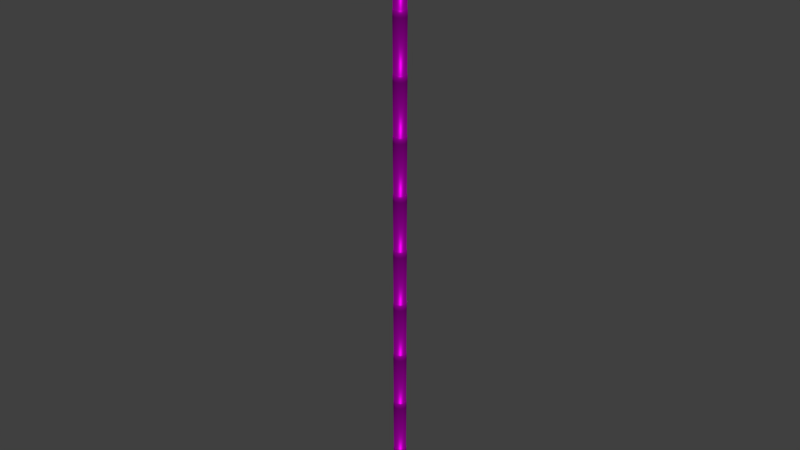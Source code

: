 # Source: bamboo.blend  (saved by Blender 2.79.0; exported with 4.5.12 LTS)
import bpy
from mathutils import Matrix  # noqa: F401  (used for matrix-valued properties, if any)

bpy.ops.wm.read_factory_settings(use_empty=True)
scene = bpy.context.scene
scene.name = 'Scene'

# ---- collections
col_collection_1 = bpy.data.collections.new('Collection 1'); scene.collection.children.link(col_collection_1)

# ---- images (referenced by path relative to the original .blend; pixels are not part of the script)
import os
ASSET_DIR = os.environ.get("B2B_ASSET_DIR", "")  # directory of the original .blend (textures are referenced by path, not embedded)
HERE = os.path.dirname(os.path.abspath(__file__))  # packed textures are extracted next to this script under _unpacked/

def load_image(name, relpath, width, height, colorspace="sRGB"):
    """Load a texture the original file referenced (path relative to the .blend, or extracted next to this script)."""
    p = next((c for c in (os.path.join(HERE, relpath), os.path.join(ASSET_DIR, relpath)) if relpath and os.path.exists(c)), "")
    if p:
        img = bpy.data.images.load(p, check_existing=True)
        img.name = name
    else:  # same state as the original file: an image datablock whose file is absent (Cycles renders it pink)
        img = bpy.data.images.new(name, width, height)
        img.source = "FILE"
        img.filepath = "//" + (relpath or name)
    img.colorspace_settings.name = colorspace
    return img
img_tex_bamboo = load_image('tex_bamboo', 'tex_bamboo.png', 1024, 1024, 'sRGB')
img_bamboo_gloss = load_image('bamboo_gloss', 'bamboo_gloss.png', 1024, 1024, 'sRGB')

# ---- materials (node trees are filled in below, after node groups)
mat_material_002 = bpy.data.materials.new('Material.002')
mat_material_002.alpha_threshold = 0.0
mat_material_002.roughness = 0.5

# ---- material node trees
mat_material_002.use_nodes = True; mat_material_002.node_tree.nodes.clear()
_N = mat_material_002.node_tree.nodes; _L = mat_material_002.node_tree.links
n0 = _N.new('ShaderNodeOutputMaterial'); n0.name = 'Material Output'; n0.location = (460, 300)
n1 = _N.new('ShaderNodeBsdfDiffuse'); n1.name = 'Diffuse BSDF'; n1.location = (10, 300)
n2 = _N.new('ShaderNodeMixShader'); n2.name = 'Mix Shader'; n2.location = (240, 307)
n2.inputs[0].default_value = 0.4782
n3 = _N.new('ShaderNodeBsdfAnisotropic'); n3.name = 'Glossy BSDF'; n3.location = (-112, 47)
n3.distribution = 'GGX'
n3.inputs[1].default_value = 0.4472
n4 = _N.new('ShaderNodeTexImage'); n4.name = 'Image Texture'; n4.location = (-312, 206)
n4.width = 140
n4.image = img_tex_bamboo
n5 = _N.new('ShaderNodeTexImage'); n5.name = 'Image Texture.001'; n5.location = (182, -56)
n5.width = 140
n5.image = img_bamboo_gloss
_L.new(n1.outputs[0], n2.inputs[1])
_L.new(n4.outputs[0], n1.inputs[0])
_L.new(n2.outputs[0], n0.inputs[0])
_L.new(n4.outputs[0], n3.inputs[0])
_L.new(n3.outputs[0], n2.inputs[2])
n0.is_active_output = True

# ---- world
world_world = bpy.data.worlds.new('World'); scene.world = world_world
world_world.color = (0.05088, 0.05088, 0.05088)
world_world.use_sun_shadow = False
world_world.sun_shadow_jitter_overblur = 0.0
world_world.cycles.sampling_method = 'MANUAL'

# ---- lights
light_sun = bpy.data.lights.new('Sun', 'SUN')
light_sun.transmission_factor = 0.0
light_sun.angle = 0.1993
light_sun.energy = 1.0
light_sun.shadow_buffer_clip_start = 0.5
light_sun.shadow_soft_size = 0.1
light_sun.shadow_cascade_max_distance = 1000.0

# ---- meshes
me_cylinder_002 = bpy.data.meshes.new('Cylinder.002')
me_cylinder_002.from_pydata([(0.0, 0.02, -1.0), (4.657e-11, 0.022, 1.0), (0.01414, 0.01414, -1.0), (0.01556, 0.01556, 1.0), (0.02, -8.742e-10, -1.0), (0.022, -1.008e-09, 1.0), (0.01414, -0.01414, -1.0), (0.01556, -0.01556, 1.0), (-1.748e-09, -0.02, -1.0), (-1.877e-09, -0.022, 1.0), (-0.01414, -0.01414, -1.0), (-0.01556, -0.01556, 1.0), (-0.02, 2.385e-10, -1.0), (-0.022, 2.158e-10, 1.0), (-0.01414, 0.01414, -1.0), (-0.01556, 0.01556, 1.0), (0.0, 0.02, -0.8082), (0.0, 0.02, -0.6264), (0.0, 0.02, -0.4445), (0.0, 0.02, -0.2627), (0.0, 0.02, -0.08091), (0.0, 0.02, 0.1009), (0.0, 0.02, 0.2827), (0.0, 0.02, 0.4645), (0.0, 0.02, 0.6464), (0.0, 0.02, 0.8282), (0.01414, 0.01414, 0.8282), (0.01414, 0.01414, 0.6464), (0.01414, 0.01414, 0.4645), (0.01414, 0.01414, 0.2827), (0.01414, 0.01414, 0.1009), (0.01414, 0.01414, -0.08091), (0.01414, 0.01414, -0.2627), (0.01414, 0.01414, -0.4445), (0.01414, 0.01414, -0.6264), (0.01414, 0.01414, -0.8082), (0.02, -8.742e-10, 0.8282), (0.02, -8.742e-10, 0.6464), (0.02, -8.742e-10, 0.4645), (0.02, -8.742e-10, 0.2827), (0.02, -8.742e-10, 0.1009), (0.02, -8.742e-10, -0.08091), (0.02, -8.742e-10, -0.2627), (0.02, -8.742e-10, -0.4445), (0.02, -8.742e-10, -0.6264), (0.02, -8.742e-10, -0.8082), (0.01414, -0.01414, 0.8282), (0.01414, -0.01414, 0.6464), (0.01414, -0.01414, 0.4645), (0.01414, -0.01414, 0.2827), (0.01414, -0.01414, 0.1009), (0.01414, -0.01414, -0.08091), (0.01414, -0.01414, -0.2627), (0.01414, -0.01414, -0.4445), (0.01414, -0.01414, -0.6264), (0.01414, -0.01414, -0.8082), (-1.748e-09, -0.02, 0.8282), (-1.748e-09, -0.02, 0.6464), (-1.748e-09, -0.02, 0.4645), (-1.748e-09, -0.02, 0.2827), (-1.748e-09, -0.02, 0.1009), (-1.748e-09, -0.02, -0.08091), (-1.748e-09, -0.02, -0.2627), (-1.748e-09, -0.02, -0.4445), (-1.748e-09, -0.02, -0.6264), (-1.748e-09, -0.02, -0.8082), (-0.01414, -0.01414, 0.8282), (-0.01414, -0.01414, 0.6464), (-0.01414, -0.01414, 0.4645), (-0.01414, -0.01414, 0.2827), (-0.01414, -0.01414, 0.1009), (-0.01414, -0.01414, -0.08091), (-0.01414, -0.01414, -0.2627), (-0.01414, -0.01414, -0.4445), (-0.01414, -0.01414, -0.6264), (-0.01414, -0.01414, -0.8082), (-0.02, 2.385e-10, 0.8282), (-0.02, 2.385e-10, 0.6464), (-0.02, 2.385e-10, 0.4645), (-0.02, 2.385e-10, 0.2827), (-0.02, 2.385e-10, 0.1009), (-0.02, 2.385e-10, -0.08091), (-0.02, 2.385e-10, -0.2627), (-0.02, 2.385e-10, -0.4445), (-0.02, 2.385e-10, -0.6264), (-0.02, 2.385e-10, -0.8082), (-0.01414, 0.01414, 0.8282), (-0.01414, 0.01414, 0.6464), (-0.01414, 0.01414, 0.4645), (-0.01414, 0.01414, 0.2827), (-0.01414, 0.01414, 0.1009), (-0.01414, 0.01414, -0.08091), (-0.01414, 0.01414, -0.2627), (-0.01414, 0.01414, -0.4445), (-0.01414, 0.01414, -0.6264), (-0.01414, 0.01414, -0.8082), (-0.01485, 0.01485, -0.8282), (-0.01485, 0.01485, -0.8082), (0.0, 0.021, -0.8082), (0.0, 0.021, -0.8282), (-0.01485, 0.01485, -0.6464), (-0.01485, 0.01485, -0.6264), (0.0, 0.021, -0.6264), (0.0, 0.021, -0.6464), (-0.01485, 0.01485, -0.4645), (-0.01485, 0.01485, -0.4445), (2.054e-11, 0.021, -0.4445), (2.054e-11, 0.021, -0.4645), (-0.01485, 0.01485, -0.2827), (-0.01485, 0.01485, -0.2627), (2.054e-11, 0.021, -0.2627), (2.054e-11, 0.021, -0.2827), (-0.01485, 0.01485, -0.1009), (-0.01485, 0.01485, -0.08091), (-2.054e-11, 0.021, -0.08091), (-2.054e-11, 0.021, -0.1009), (-0.01485, 0.01485, 0.08091), (-0.01485, 0.01485, 0.1009), (-2.054e-11, 0.021, 0.1009), (-2.054e-11, 0.021, 0.08091), (-0.01485, 0.01485, 0.2627), (-0.01485, 0.01485, 0.2827), (2.054e-11, 0.021, 0.2827), (2.054e-11, 0.021, 0.2627), (-0.01485, 0.01485, 0.4445), (-0.01485, 0.01485, 0.4645), (2.054e-11, 0.021, 0.4645), (2.054e-11, 0.021, 0.4445), (-0.01485, 0.01485, 0.6264), (-0.01485, 0.01485, 0.6464), (0.0, 0.021, 0.6464), (0.0, 0.021, 0.6264), (-0.01485, 0.01485, 0.8082), (-0.01485, 0.01485, 0.8282), (0.0, 0.021, 0.8282), (0.0, 0.021, 0.8082), (-0.021, 2.18e-10, -0.8282), (-0.021, 2.18e-10, -0.8082), (-0.021, 2.18e-10, -0.6464), (-0.021, 2.18e-10, -0.6264), (-0.021, 2.18e-10, -0.4645), (-0.021, 2.18e-10, -0.4445), (-0.021, 2.18e-10, -0.2827), (-0.021, 2.18e-10, -0.2627), (-0.021, 2.18e-10, -0.1009), (-0.021, 2.18e-10, -0.08091), (-0.021, 2.18e-10, 0.08091), (-0.021, 2.18e-10, 0.1009), (-0.021, 2.18e-10, 0.2627), (-0.021, 2.18e-10, 0.2827), (-0.021, 2.18e-10, 0.4445), (-0.021, 2.18e-10, 0.4645), (-0.021, 2.18e-10, 0.6264), (-0.021, 2.18e-10, 0.6464), (-0.021, 2.18e-10, 0.8082), (-0.021, 2.18e-10, 0.8282), (-0.01485, -0.01485, -0.8282), (-0.01485, -0.01485, -0.8082), (-0.01485, -0.01485, -0.6464), (-0.01485, -0.01485, -0.6264), (-0.01485, -0.01485, -0.4645), (-0.01485, -0.01485, -0.4445), (-0.01485, -0.01485, -0.2827), (-0.01485, -0.01485, -0.2627), (-0.01485, -0.01485, -0.1009), (-0.01485, -0.01485, -0.08091), (-0.01485, -0.01485, 0.08091), (-0.01485, -0.01485, 0.1009), (-0.01485, -0.01485, 0.2627), (-0.01485, -0.01485, 0.2827), (-0.01485, -0.01485, 0.4445), (-0.01485, -0.01485, 0.4645), (-0.01485, -0.01485, 0.6264), (-0.01485, -0.01485, 0.6464), (-0.01485, -0.01485, 0.8082), (-0.01485, -0.01485, 0.8282), (-1.851e-09, -0.021, -0.8282), (-1.851e-09, -0.021, -0.8082), (-1.851e-09, -0.021, -0.6464), (-1.851e-09, -0.021, -0.6264), (-1.851e-09, -0.021, -0.4645), (-1.851e-09, -0.021, -0.4445), (-1.851e-09, -0.021, -0.2827), (-1.851e-09, -0.021, -0.2627), (-1.872e-09, -0.021, -0.1009), (-1.872e-09, -0.021, -0.08091), (-1.872e-09, -0.021, 0.08091), (-1.872e-09, -0.021, 0.1009), (-1.851e-09, -0.021, 0.2627), (-1.851e-09, -0.021, 0.2827), (-1.851e-09, -0.021, 0.4445), (-1.851e-09, -0.021, 0.4645), (-1.851e-09, -0.021, 0.6264), (-1.851e-09, -0.021, 0.6464), (-1.851e-09, -0.021, 0.8082), (-1.851e-09, -0.021, 0.8282), (0.01485, -0.01485, -0.8282), (0.01485, -0.01485, -0.8082), (0.01485, -0.01485, -0.6464), (0.01485, -0.01485, -0.6264), (0.01485, -0.01485, -0.4645), (0.01485, -0.01485, -0.4445), (0.01485, -0.01485, -0.2827), (0.01485, -0.01485, -0.2627), (0.01485, -0.01485, -0.1009), (0.01485, -0.01485, -0.08091), (0.01485, -0.01485, 0.08091), (0.01485, -0.01485, 0.1009), (0.01485, -0.01485, 0.2627), (0.01485, -0.01485, 0.2827), (0.01485, -0.01485, 0.4445), (0.01485, -0.01485, 0.4645), (0.01485, -0.01485, 0.6264), (0.01485, -0.01485, 0.6464), (0.01485, -0.01485, 0.8082), (0.01485, -0.01485, 0.8282), (0.021, -9.358e-10, -0.8282), (0.021, -9.358e-10, -0.8082), (0.021, -9.358e-10, -0.6464), (0.021, -9.358e-10, -0.6264), (0.021, -9.358e-10, -0.4645), (0.021, -9.358e-10, -0.4445), (0.021, -9.358e-10, -0.2827), (0.021, -9.358e-10, -0.2627), (0.021, -9.153e-10, -0.1009), (0.021, -9.153e-10, -0.08091), (0.021, -9.153e-10, 0.08091), (0.021, -9.153e-10, 0.1009), (0.021, -9.358e-10, 0.2627), (0.021, -9.358e-10, 0.2827), (0.021, -9.358e-10, 0.4445), (0.021, -9.358e-10, 0.4645), (0.021, -9.358e-10, 0.6264), (0.021, -9.358e-10, 0.6464), (0.021, -9.358e-10, 0.8082), (0.021, -9.358e-10, 0.8282), (0.01485, 0.01485, -0.8282), (0.01485, 0.01485, -0.8082), (0.01485, 0.01485, -0.6464), (0.01485, 0.01485, -0.6264), (0.01485, 0.01485, -0.4645), (0.01485, 0.01485, -0.4445), (0.01485, 0.01485, -0.2827), (0.01485, 0.01485, -0.2627), (0.01485, 0.01485, -0.1009), (0.01485, 0.01485, -0.08091), (0.01485, 0.01485, 0.08091), (0.01485, 0.01485, 0.1009), (0.01485, 0.01485, 0.2627), (0.01485, 0.01485, 0.2827), (0.01485, 0.01485, 0.4445), (0.01485, 0.01485, 0.4645), (0.01485, 0.01485, 0.6264), (0.01485, 0.01485, 0.6464), (0.01485, 0.01485, 0.8082), (0.01485, 0.01485, 0.8282)], [], [(26, 3, 5, 36), (87, 132, 135, 24), (77, 154, 132, 87), (67, 174, 154, 77), (57, 194, 174, 67), (47, 214, 194, 57), (37, 234, 214, 47), (25, 1, 3, 26), (95, 100, 103, 16), (94, 104, 107, 17), (93, 108, 111, 18), (92, 112, 115, 19), (90, 120, 123, 21), (89, 124, 127, 22), (88, 128, 131, 23), (27, 254, 234, 37), (86, 15, 1, 25), (85, 138, 100, 95), (84, 140, 104, 94), (83, 142, 108, 93), (82, 144, 112, 92), (80, 148, 120, 90), (79, 150, 124, 89), (78, 152, 128, 88), (76, 13, 15, 86), (75, 158, 138, 85), (74, 160, 140, 84), (73, 162, 142, 83), (72, 164, 144, 82), (70, 168, 148, 80), (69, 170, 150, 79), (68, 172, 152, 78), (66, 11, 13, 76), (65, 178, 158, 75), (64, 180, 160, 74), (63, 182, 162, 73), (62, 184, 164, 72), (60, 188, 168, 70), (59, 190, 170, 69), (58, 192, 172, 68), (56, 9, 11, 66), (55, 198, 178, 65), (54, 200, 180, 64), (53, 202, 182, 63), (52, 204, 184, 62), (50, 208, 188, 60), (49, 210, 190, 59), (48, 212, 192, 58), (46, 7, 9, 56), (45, 218, 198, 55), (44, 220, 200, 54), (43, 222, 202, 53), (42, 224, 204, 52), (40, 228, 208, 50), (39, 230, 210, 49), (38, 232, 212, 48), (36, 5, 7, 46), (35, 238, 218, 45), (34, 240, 220, 44), (33, 242, 222, 43), (32, 244, 224, 42), (30, 248, 228, 40), (29, 250, 230, 39), (28, 252, 232, 38), (16, 103, 238, 35), (17, 107, 240, 34), (18, 111, 242, 33), (19, 115, 244, 32), (21, 123, 248, 30), (22, 127, 250, 29), (23, 131, 252, 28), (24, 135, 254, 27), (71, 81, 145, 165), (54, 64, 179, 199), (37, 47, 213, 233), (24, 27, 253, 130), (88, 23, 126, 125), (72, 82, 143, 163), (23, 28, 251, 126), (55, 65, 177, 197), (38, 48, 211, 231), (22, 29, 249, 122), (73, 83, 141, 161), (56, 66, 175, 195), (89, 22, 122, 121), (39, 49, 209, 229), (21, 30, 247, 118), (74, 84, 139, 159), (20, 31, 245, 114), (57, 67, 173, 193), (40, 50, 207, 227), (90, 21, 118, 117), (19, 32, 243, 110), (75, 85, 137, 157), (58, 68, 171, 191), (41, 51, 205, 225), (18, 33, 241, 106), (91, 20, 114, 113), (76, 86, 133, 155), (17, 34, 239, 102), (59, 69, 169, 189), (42, 52, 203, 223), (16, 35, 237, 98), (77, 87, 129, 153), (60, 70, 167, 187), (92, 19, 110, 109), (43, 53, 201, 221), (26, 36, 235, 255), (78, 88, 125, 151), (61, 71, 165, 185), (44, 54, 199, 219), (27, 37, 233, 253), (97, 98, 99, 96), (101, 102, 103, 100), (105, 106, 107, 104), (109, 110, 111, 108), (113, 114, 115, 112), (117, 118, 119, 116), (121, 122, 123, 120), (125, 126, 127, 124), (129, 130, 131, 128), (133, 134, 135, 132), (137, 97, 96, 136), (139, 101, 100, 138), (141, 105, 104, 140), (143, 109, 108, 142), (145, 113, 112, 144), (147, 117, 116, 146), (149, 121, 120, 148), (151, 125, 124, 150), (153, 129, 128, 152), (155, 133, 132, 154), (157, 137, 136, 156), (159, 139, 138, 158), (161, 141, 140, 160), (163, 143, 142, 162), (165, 145, 144, 164), (167, 147, 146, 166), (169, 149, 148, 168), (171, 151, 150, 170), (173, 153, 152, 172), (175, 155, 154, 174), (177, 157, 156, 176), (179, 159, 158, 178), (181, 161, 160, 180), (183, 163, 162, 182), (185, 165, 164, 184), (187, 167, 166, 186), (189, 169, 168, 188), (191, 171, 170, 190), (193, 173, 172, 192), (195, 175, 174, 194), (197, 177, 176, 196), (199, 179, 178, 198), (201, 181, 180, 200), (203, 183, 182, 202), (205, 185, 184, 204), (207, 187, 186, 206), (209, 189, 188, 208), (211, 191, 190, 210), (213, 193, 192, 212), (215, 195, 194, 214), (217, 197, 196, 216), (219, 199, 198, 218), (221, 201, 200, 220), (223, 203, 202, 222), (225, 205, 204, 224), (227, 207, 206, 226), (229, 209, 208, 228), (231, 211, 210, 230), (233, 213, 212, 232), (235, 215, 214, 234), (237, 217, 216, 236), (239, 219, 218, 238), (241, 221, 220, 240), (243, 223, 222, 242), (245, 225, 224, 244), (247, 227, 226, 246), (249, 229, 228, 248), (251, 231, 230, 250), (253, 233, 232, 252), (255, 235, 234, 254), (98, 237, 236, 99), (102, 239, 238, 103), (106, 241, 240, 107), (110, 243, 242, 111), (114, 245, 244, 115), (118, 247, 246, 119), (122, 249, 248, 123), (126, 251, 250, 127), (130, 253, 252, 131), (134, 255, 254, 135), (25, 26, 255, 134), (87, 24, 130, 129), (36, 46, 215, 235), (53, 63, 181, 201), (70, 80, 147, 167), (35, 45, 217, 237), (86, 25, 134, 133), (52, 62, 183, 203), (69, 79, 149, 169), (34, 44, 219, 239), (51, 61, 185, 205), (68, 78, 151, 171), (85, 95, 97, 137), (33, 43, 221, 241), (50, 60, 187, 207), (67, 77, 153, 173), (84, 94, 101, 139), (32, 42, 223, 243), (49, 59, 189, 209), (66, 76, 155, 175), (83, 93, 105, 141), (31, 41, 225, 245), (48, 58, 191, 211), (65, 75, 157, 177), (82, 92, 109, 143), (30, 40, 227, 247), (47, 57, 193, 213), (95, 16, 98, 97), (64, 74, 159, 179), (81, 91, 113, 145), (29, 39, 229, 249), (46, 56, 195, 215), (63, 73, 161, 181), (80, 90, 117, 147), (94, 17, 102, 101), (28, 38, 231, 251), (45, 55, 197, 217), (62, 72, 163, 183), (79, 89, 121, 149), (93, 18, 106, 105), (2, 236, 216, 4), (4, 216, 196, 6), (6, 196, 176, 8), (8, 176, 156, 10), (10, 156, 136, 12), (12, 136, 96, 14), (14, 96, 99, 0), (0, 99, 236, 2), (20, 119, 246, 31), (31, 246, 226, 41), (41, 226, 206, 51), (51, 206, 186, 61), (61, 186, 166, 71), (71, 166, 146, 81), (81, 146, 116, 91), (91, 116, 119, 20)])
me_cylinder_002.polygons.foreach_set('use_smooth', [True] * 248)
_uv = me_cylinder_002.uv_layers.new(name='UVMap')
_uv.uv.foreach_set('vector', [0.0429, 0.8921, 0.0429, 0.9995, 0.03462, 0.9995, 0.03462, 0.8921, 0.0594, 0.7834, 0.0594, 0.8796, 0.05114, 0.8796, 0.05114, 0.7834, 0.06766, 0.7834, 0.06766, 0.8796, 0.0594, 0.8796, 0.0594, 0.7834, 0.07592, 0.7834, 0.07592, 0.8796, 0.06766, 0.8796, 0.06766, 0.7834, 0.0181, 0.7834, 0.0181, 0.8796, 0.009846, 0.8796, 0.009846, 0.7834, 0.02636, 0.7834, 0.02636, 0.8796, 0.0181, 0.8796, 0.0181, 0.7834, 0.03462, 0.7834, 0.03462, 0.8796, 0.02636, 0.8796, 0.02636, 0.7834, 0.05114, 0.8921, 0.05114, 0.9995, 0.0429, 0.9995, 0.0429, 0.8921, 0.0594, 0.07559, 0.0594, 0.1419, 0.05114, 0.1419, 0.05114, 0.07559, 0.0594, 0.1505, 0.0594, 0.2199, 0.05114, 0.2199, 0.05114, 0.1505, 0.0594, 0.2289, 0.0594, 0.3016, 0.05114, 0.3016, 0.05114, 0.2289, 0.0594, 0.311, 0.0594, 0.387, 0.05114, 0.387, 0.05114, 0.311, 0.0594, 0.4869, 0.0594, 0.5703, 0.05114, 0.5703, 0.05114, 0.4869, 0.0594, 0.5811, 0.0594, 0.6685, 0.05114, 0.6685, 0.05114, 0.5811, 0.0594, 0.6798, 0.0594, 0.7715, 0.05114, 0.7715, 0.05114, 0.6798, 0.0429, 0.7834, 0.0429, 0.8796, 0.03462, 0.8796, 0.03462, 0.7834, 0.0594, 0.8921, 0.0594, 0.9995, 0.05114, 0.9995, 0.05114, 0.8921, 0.06766, 0.07559, 0.06766, 0.1419, 0.0594, 0.1419, 0.0594, 0.07559, 0.06766, 0.1505, 0.06766, 0.2199, 0.0594, 0.2199, 0.0594, 0.1505, 0.06766, 0.2289, 0.06766, 0.3016, 0.0594, 0.3016, 0.0594, 0.2289, 0.06766, 0.311, 0.06766, 0.387, 0.0594, 0.387, 0.0594, 0.311, 0.06766, 0.4869, 0.06766, 0.5703, 0.0594, 0.5703, 0.0594, 0.4869, 0.06766, 0.5811, 0.06766, 0.6685, 0.0594, 0.6685, 0.0594, 0.5811, 0.06766, 0.6798, 0.06766, 0.7715, 0.0594, 0.7715, 0.0594, 0.6798, 0.06766, 0.8921, 0.06766, 0.9995, 0.0594, 0.9995, 0.0594, 0.8921, 0.07592, 0.07559, 0.07592, 0.1419, 0.06766, 0.1419, 0.06766, 0.07559, 0.07592, 0.1505, 0.07592, 0.2199, 0.06766, 0.2199, 0.06766, 0.1505, 0.07592, 0.2289, 0.07592, 0.3016, 0.06766, 0.3016, 0.06766, 0.2289, 0.07592, 0.311, 0.07592, 0.387, 0.06766, 0.387, 0.06766, 0.311, 0.07592, 0.4869, 0.07592, 0.5703, 0.06766, 0.5703, 0.06766, 0.4869, 0.07592, 0.5811, 0.07592, 0.6685, 0.06766, 0.6685, 0.06766, 0.5811, 0.07592, 0.6798, 0.07592, 0.7715, 0.06766, 0.7715, 0.06766, 0.6798, 0.07592, 0.8921, 0.07592, 0.9995, 0.06766, 0.9995, 0.06766, 0.8921, 0.0181, 0.07559, 0.0181, 0.1419, 0.009846, 0.1419, 0.009846, 0.07559, 0.0181, 0.1505, 0.0181, 0.2199, 0.009846, 0.2199, 0.009846, 0.1505, 0.0181, 0.2289, 0.0181, 0.3016, 0.009846, 0.3016, 0.009846, 0.2289, 0.0181, 0.311, 0.0181, 0.387, 0.009846, 0.387, 0.009846, 0.311, 0.0181, 0.4869, 0.0181, 0.5703, 0.009846, 0.5703, 0.009846, 0.4869, 0.0181, 0.5811, 0.0181, 0.6685, 0.009846, 0.6685, 0.009846, 0.5811, 0.0181, 0.6798, 0.0181, 0.7715, 0.009846, 0.7715, 0.009846, 0.6798, 0.0181, 0.8921, 0.0181, 0.9995, 0.009846, 0.9995, 0.009846, 0.8921, 0.02636, 0.07559, 0.02636, 0.1419, 0.0181, 0.1419, 0.0181, 0.07559, 0.02636, 0.1505, 0.02636, 0.2199, 0.0181, 0.2199, 0.0181, 0.1505, 0.02636, 0.2289, 0.02636, 0.3016, 0.0181, 0.3016, 0.0181, 0.2289, 0.02636, 0.311, 0.02636, 0.387, 0.0181, 0.387, 0.0181, 0.311, 0.02636, 0.4869, 0.02636, 0.5703, 0.0181, 0.5703, 0.0181, 0.4869, 0.02636, 0.5811, 0.02636, 0.6685, 0.0181, 0.6685, 0.0181, 0.5811, 0.02636, 0.6798, 0.02636, 0.7715, 0.0181, 0.7715, 0.0181, 0.6798, 0.02636, 0.8921, 0.02636, 0.9995, 0.0181, 0.9995, 0.0181, 0.8921, 0.03462, 0.07559, 0.03462, 0.1419, 0.02636, 0.1419, 0.02636, 0.07559, 0.03462, 0.1505, 0.03462, 0.2199, 0.02636, 0.2199, 0.02636, 0.1505, 0.03462, 0.2289, 0.03462, 0.3016, 0.02636, 0.3016, 0.02636, 0.2289, 0.03462, 0.311, 0.03462, 0.387, 0.02636, 0.387, 0.02636, 0.311, 0.03462, 0.4869, 0.03462, 0.5703, 0.02636, 0.5703, 0.02636, 0.4869, 0.03462, 0.5811, 0.03462, 0.6685, 0.02636, 0.6685, 0.02636, 0.5811, 0.03462, 0.6798, 0.03462, 0.7715, 0.02636, 0.7715, 0.02636, 0.6798, 0.03462, 0.8921, 0.03462, 0.9995, 0.02636, 0.9995, 0.02636, 0.8921, 0.0429, 0.07559, 0.0429, 0.1419, 0.03462, 0.1419, 0.03462, 0.07559, 0.0429, 0.1505, 0.0429, 0.2199, 0.03462, 0.2199, 0.03462, 0.1505, 0.0429, 0.2289, 0.0429, 0.3016, 0.03462, 0.3016, 0.03462, 0.2289, 0.0429, 0.311, 0.0429, 0.387, 0.03462, 0.387, 0.03462, 0.311, 0.0429, 0.4869, 0.0429, 0.5703, 0.03462, 0.5703, 0.03462, 0.4869, 0.0429, 0.5811, 0.0429, 0.6685, 0.03462, 0.6685, 0.03462, 0.5811, 0.0429, 0.6798, 0.0429, 0.7715, 0.03462, 0.7715, 0.03462, 0.6798, 0.05114, 0.07559, 0.05114, 0.1419, 0.0429, 0.1419, 0.0429, 0.07559, 0.05114, 0.1505, 0.05114, 0.2199, 0.0429, 0.2199, 0.0429, 0.1505, 0.05114, 0.2289, 0.05114, 0.3016, 0.0429, 0.3016, 0.0429, 0.2289, 0.05114, 0.311, 0.05114, 0.387, 0.0429, 0.387, 0.0429, 0.311, 0.05114, 0.4869, 0.05114, 0.5703, 0.0429, 0.5703, 0.0429, 0.4869, 0.05114, 0.5811, 0.05114, 0.6685, 0.0429, 0.6685, 0.0429, 0.5811, 0.05114, 0.6798, 0.05114, 0.7715, 0.0429, 0.7715, 0.0429, 0.6798, 0.05114, 0.7834, 0.05114, 0.8796, 0.0429, 0.8796, 0.0429, 0.7834, 0.07592, 0.3969, 0.06766, 0.3969, 0.06766, 0.3965, 0.07592, 0.3965, 0.02636, 0.1505, 0.0181, 0.1505, 0.0181, 0.1501, 0.02636, 0.1501, 0.03462, 0.7834, 0.02636, 0.7834, 0.02636, 0.7829, 0.03462, 0.7829, 0.05114, 0.7834, 0.0429, 0.7834, 0.0429, 0.7829, 0.05114, 0.7829, 0.0594, 0.6798, 0.05114, 0.6798, 0.05114, 0.6793, 0.0594, 0.6793, 0.07592, 0.311, 0.06766, 0.311, 0.06766, 0.3106, 0.07592, 0.3106, 0.05114, 0.6798, 0.0429, 0.6798, 0.0429, 0.6793, 0.05114, 0.6793, 0.02636, 0.07559, 0.0181, 0.07559, 0.0181, 0.07522, 0.02636, 0.07522, 0.03462, 0.6798, 0.02636, 0.6798, 0.02636, 0.6793, 0.03462, 0.6793, 0.05114, 0.5811, 0.0429, 0.5811, 0.0429, 0.5806, 0.05114, 0.5806, 0.07592, 0.2289, 0.06766, 0.2289, 0.06766, 0.2285, 0.07592, 0.2285, 0.0181, 0.8921, 0.009846, 0.8921, 0.009846, 0.8915, 0.0181, 0.8915, 0.0594, 0.5811, 0.05114, 0.5811, 0.05114, 0.5806, 0.0594, 0.5806, 0.03462, 0.5811, 0.02636, 0.5811, 0.02636, 0.5806, 0.03462, 0.5806, 0.05114, 0.4869, 0.0429, 0.4869, 0.0429, 0.4864, 0.05114, 0.4864, 0.07592, 0.1505, 0.06766, 0.1505, 0.06766, 0.1501, 0.07592, 0.1501, 0.05114, 0.3969, 0.0429, 0.3969, 0.0429, 0.3965, 0.05114, 0.3965, 0.0181, 0.7834, 0.009846, 0.7834, 0.009846, 0.7829, 0.0181, 0.7829, 0.03462, 0.4869, 0.02636, 0.4869, 0.02636, 0.4864, 0.03462, 0.4864, 0.0594, 0.4869, 0.05114, 0.4869, 0.05114, 0.4864, 0.0594, 0.4864, 0.05114, 0.311, 0.0429, 0.311, 0.0429, 0.3106, 0.05114, 0.3106, 0.07592, 0.07559, 0.06766, 0.07559, 0.06766, 0.07522, 0.07592, 0.07522, 0.0181, 0.6798, 0.009846, 0.6798, 0.009846, 0.6793, 0.0181, 0.6793, 0.03462, 0.3969, 0.02636, 0.3969, 0.02636, 0.3965, 0.03462, 0.3965, 0.05114, 0.2289, 0.0429, 0.2289, 0.0429, 0.2285, 0.05114, 0.2285, 0.0594, 0.3969, 0.05114, 0.3969, 0.05114, 0.3965, 0.0594, 0.3965, 0.06766, 0.8921, 0.0594, 0.8921, 0.0594, 0.8915, 0.06766, 0.8915, 0.05114, 0.1505, 0.0429, 0.1505, 0.0429, 0.1501, 0.05114, 0.1501, 0.0181, 0.5811, 0.009846, 0.5811, 0.009846, 0.5806, 0.0181, 0.5806, 0.03462, 0.311, 0.02636, 0.311, 0.02636, 0.3106, 0.03462, 0.3106, 0.05114, 0.07559, 0.0429, 0.07559, 0.0429, 0.07522, 0.05114, 0.07522, 0.06766, 0.7834, 0.0594, 0.7834, 0.0594, 0.7829, 0.06766, 0.7829, 0.0181, 0.4869, 0.009846, 0.4869, 0.009846, 0.4864, 0.0181, 0.4864, 0.0594, 0.311, 0.05114, 0.311, 0.05114, 0.3106, 0.0594, 0.3106, 0.03462, 0.2289, 0.02636, 0.2289, 0.02636, 0.2285, 0.03462, 0.2285, 0.0429, 0.8921, 0.03462, 0.8921, 0.03462, 0.8915, 0.0429, 0.8915, 0.06766, 0.6798, 0.0594, 0.6798, 0.0594, 0.6793, 0.06766, 0.6793, 0.0181, 0.3969, 0.009846, 0.3969, 0.009846, 0.3965, 0.0181, 0.3965, 0.03462, 0.1505, 0.02636, 0.1505, 0.02636, 0.1501, 0.03462, 0.1501, 0.0429, 0.7834, 0.03462, 0.7834, 0.03462, 0.7829, 0.0429, 0.7829, 0.0594, 0.07522, 0.05114, 0.07522, 0.05114, 0.06738, 0.0594, 0.06738, 0.0594, 0.1501, 0.05114, 0.1501, 0.05114, 0.1419, 0.0594, 0.1419, 0.0594, 0.2285, 0.05114, 0.2285, 0.05114, 0.2199, 0.0594, 0.2199, 0.0594, 0.3106, 0.05114, 0.3106, 0.05114, 0.3016, 0.0594, 0.3016, 0.0594, 0.3965, 0.05114, 0.3965, 0.05114, 0.387, 0.0594, 0.387, 0.0594, 0.4864, 0.05114, 0.4864, 0.05114, 0.4765, 0.0594, 0.4765, 0.0594, 0.5806, 0.05114, 0.5806, 0.05114, 0.5703, 0.0594, 0.5703, 0.0594, 0.6793, 0.05114, 0.6793, 0.05114, 0.6685, 0.0594, 0.6685, 0.0594, 0.7829, 0.05114, 0.7829, 0.05114, 0.7715, 0.0594, 0.7715, 0.0594, 0.8915, 0.05114, 0.8915, 0.05114, 0.8796, 0.0594, 0.8796, 0.06766, 0.07522, 0.0594, 0.07522, 0.0594, 0.06738, 0.06766, 0.06738, 0.06766, 0.1501, 0.0594, 0.1501, 0.0594, 0.1419, 0.06766, 0.1419, 0.06766, 0.2285, 0.0594, 0.2285, 0.0594, 0.2199, 0.06766, 0.2199, 0.06766, 0.3106, 0.0594, 0.3106, 0.0594, 0.3016, 0.06766, 0.3016, 0.06766, 0.3965, 0.0594, 0.3965, 0.0594, 0.387, 0.06766, 0.387, 0.06766, 0.4864, 0.0594, 0.4864, 0.0594, 0.4765, 0.06766, 0.4765, 0.06766, 0.5806, 0.0594, 0.5806, 0.0594, 0.5703, 0.06766, 0.5703, 0.06766, 0.6793, 0.0594, 0.6793, 0.0594, 0.6685, 0.06766, 0.6685, 0.06766, 0.7829, 0.0594, 0.7829, 0.0594, 0.7715, 0.06766, 0.7715, 0.06766, 0.8915, 0.0594, 0.8915, 0.0594, 0.8796, 0.06766, 0.8796, 0.07592, 0.07522, 0.06766, 0.07522, 0.06766, 0.06738, 0.07592, 0.06738, 0.07592, 0.1501, 0.06766, 0.1501, 0.06766, 0.1419, 0.07592, 0.1419, 0.07592, 0.2285, 0.06766, 0.2285, 0.06766, 0.2199, 0.07592, 0.2199, 0.07592, 0.3106, 0.06766, 0.3106, 0.06766, 0.3016, 0.07592, 0.3016, 0.07592, 0.3965, 0.06766, 0.3965, 0.06766, 0.387, 0.07592, 0.387, 0.07592, 0.4864, 0.06766, 0.4864, 0.06766, 0.4765, 0.07592, 0.4765, 0.07592, 0.5806, 0.06766, 0.5806, 0.06766, 0.5703, 0.07592, 0.5703, 0.07592, 0.6793, 0.06766, 0.6793, 0.06766, 0.6685, 0.07592, 0.6685, 0.07592, 0.7829, 0.06766, 0.7829, 0.06766, 0.7715, 0.07592, 0.7715, 0.07592, 0.8915, 0.06766, 0.8915, 0.06766, 0.8796, 0.07592, 0.8796, 0.0181, 0.07522, 0.009846, 0.07522, 0.009846, 0.06738, 0.0181, 0.06738, 0.0181, 0.1501, 0.009846, 0.1501, 0.009846, 0.1419, 0.0181, 0.1419, 0.0181, 0.2285, 0.009846, 0.2285, 0.009846, 0.2199, 0.0181, 0.2199, 0.0181, 0.3106, 0.009846, 0.3106, 0.009846, 0.3016, 0.0181, 0.3016, 0.0181, 0.3965, 0.009846, 0.3965, 0.009846, 0.387, 0.0181, 0.387, 0.0181, 0.4864, 0.009846, 0.4864, 0.009846, 0.4765, 0.0181, 0.4765, 0.0181, 0.5806, 0.009846, 0.5806, 0.009846, 0.5703, 0.0181, 0.5703, 0.0181, 0.6793, 0.009846, 0.6793, 0.009846, 0.6685, 0.0181, 0.6685, 0.0181, 0.7829, 0.009846, 0.7829, 0.009846, 0.7715, 0.0181, 0.7715, 0.0181, 0.8915, 0.009846, 0.8915, 0.009846, 0.8796, 0.0181, 0.8796, 0.02636, 0.07522, 0.0181, 0.07522, 0.0181, 0.06738, 0.02636, 0.06738, 0.02636, 0.1501, 0.0181, 0.1501, 0.0181, 0.1419, 0.02636, 0.1419, 0.02636, 0.2285, 0.0181, 0.2285, 0.0181, 0.2199, 0.02636, 0.2199, 0.02636, 0.3106, 0.0181, 0.3106, 0.0181, 0.3016, 0.02636, 0.3016, 0.02636, 0.3965, 0.0181, 0.3965, 0.0181, 0.387, 0.02636, 0.387, 0.02636, 0.4864, 0.0181, 0.4864, 0.0181, 0.4765, 0.02636, 0.4765, 0.02636, 0.5806, 0.0181, 0.5806, 0.0181, 0.5703, 0.02636, 0.5703, 0.02636, 0.6793, 0.0181, 0.6793, 0.0181, 0.6685, 0.02636, 0.6685, 0.02636, 0.7829, 0.0181, 0.7829, 0.0181, 0.7715, 0.02636, 0.7715, 0.02636, 0.8915, 0.0181, 0.8915, 0.0181, 0.8796, 0.02636, 0.8796, 0.03462, 0.07522, 0.02636, 0.07522, 0.02636, 0.06738, 0.03462, 0.06738, 0.03462, 0.1501, 0.02636, 0.1501, 0.02636, 0.1419, 0.03462, 0.1419, 0.03462, 0.2285, 0.02636, 0.2285, 0.02636, 0.2199, 0.03462, 0.2199, 0.03462, 0.3106, 0.02636, 0.3106, 0.02636, 0.3016, 0.03462, 0.3016, 0.03462, 0.3965, 0.02636, 0.3965, 0.02636, 0.387, 0.03462, 0.387, 0.03462, 0.4864, 0.02636, 0.4864, 0.02636, 0.4765, 0.03462, 0.4765, 0.03462, 0.5806, 0.02636, 0.5806, 0.02636, 0.5703, 0.03462, 0.5703, 0.03462, 0.6793, 0.02636, 0.6793, 0.02636, 0.6685, 0.03462, 0.6685, 0.03462, 0.7829, 0.02636, 0.7829, 0.02636, 0.7715, 0.03462, 0.7715, 0.03462, 0.8915, 0.02636, 0.8915, 0.02636, 0.8796, 0.03462, 0.8796, 0.0429, 0.07522, 0.03462, 0.07522, 0.03462, 0.06738, 0.0429, 0.06738, 0.0429, 0.1501, 0.03462, 0.1501, 0.03462, 0.1419, 0.0429, 0.1419, 0.0429, 0.2285, 0.03462, 0.2285, 0.03462, 0.2199, 0.0429, 0.2199, 0.0429, 0.3106, 0.03462, 0.3106, 0.03462, 0.3016, 0.0429, 0.3016, 0.0429, 0.3965, 0.03462, 0.3965, 0.03462, 0.387, 0.0429, 0.387, 0.0429, 0.4864, 0.03462, 0.4864, 0.03462, 0.4765, 0.0429, 0.4765, 0.0429, 0.5806, 0.03462, 0.5806, 0.03462, 0.5703, 0.0429, 0.5703, 0.0429, 0.6793, 0.03462, 0.6793, 0.03462, 0.6685, 0.0429, 0.6685, 0.0429, 0.7829, 0.03462, 0.7829, 0.03462, 0.7715, 0.0429, 0.7715, 0.0429, 0.8915, 0.03462, 0.8915, 0.03462, 0.8796, 0.0429, 0.8796, 0.05114, 0.07522, 0.0429, 0.07522, 0.0429, 0.06738, 0.05114, 0.06738, 0.05114, 0.1501, 0.0429, 0.1501, 0.0429, 0.1419, 0.05114, 0.1419, 0.05114, 0.2285, 0.0429, 0.2285, 0.0429, 0.2199, 0.05114, 0.2199, 0.05114, 0.3106, 0.0429, 0.3106, 0.0429, 0.3016, 0.05114, 0.3016, 0.05114, 0.3965, 0.0429, 0.3965, 0.0429, 0.387, 0.05114, 0.387, 0.05114, 0.4864, 0.0429, 0.4864, 0.0429, 0.4765, 0.05114, 0.4765, 0.05114, 0.5806, 0.0429, 0.5806, 0.0429, 0.5703, 0.05114, 0.5703, 0.05114, 0.6793, 0.0429, 0.6793, 0.0429, 0.6685, 0.05114, 0.6685, 0.05114, 0.7829, 0.0429, 0.7829, 0.0429, 0.7715, 0.05114, 0.7715, 0.05114, 0.8915, 0.0429, 0.8915, 0.0429, 0.8796, 0.05114, 0.8796, 0.05114, 0.8921, 0.0429, 0.8921, 0.0429, 0.8915, 0.05114, 0.8915, 0.0594, 0.7834, 0.05114, 0.7834, 0.05114, 0.7829, 0.0594, 0.7829, 0.03462, 0.8921, 0.02636, 0.8921, 0.02636, 0.8915, 0.03462, 0.8915, 0.02636, 0.2289, 0.0181, 0.2289, 0.0181, 0.2285, 0.02636, 0.2285, 0.07592, 0.4869, 0.06766, 0.4869, 0.06766, 0.4864, 0.07592, 0.4864, 0.0429, 0.07559, 0.03462, 0.07559, 0.03462, 0.07522, 0.0429, 0.07522, 0.0594, 0.8921, 0.05114, 0.8921, 0.05114, 0.8915, 0.0594, 0.8915, 0.02636, 0.311, 0.0181, 0.311, 0.0181, 0.3106, 0.02636, 0.3106, 0.07592, 0.5811, 0.06766, 0.5811, 0.06766, 0.5806, 0.07592, 0.5806, 0.0429, 0.1505, 0.03462, 0.1505, 0.03462, 0.1501, 0.0429, 0.1501, 0.02636, 0.3969, 0.0181, 0.3969, 0.0181, 0.3965, 0.02636, 0.3965, 0.07592, 0.6798, 0.06766, 0.6798, 0.06766, 0.6793, 0.07592, 0.6793, 0.06766, 0.07559, 0.0594, 0.07559, 0.0594, 0.07522, 0.06766, 0.07522, 0.0429, 0.2289, 0.03462, 0.2289, 0.03462, 0.2285, 0.0429, 0.2285, 0.02636, 0.4869, 0.0181, 0.4869, 0.0181, 0.4864, 0.02636, 0.4864, 0.07592, 0.7834, 0.06766, 0.7834, 0.06766, 0.7829, 0.07592, 0.7829, 0.06766, 0.1505, 0.0594, 0.1505, 0.0594, 0.1501, 0.06766, 0.1501, 0.0429, 0.311, 0.03462, 0.311, 0.03462, 0.3106, 0.0429, 0.3106, 0.02636, 0.5811, 0.0181, 0.5811, 0.0181, 0.5806, 0.02636, 0.5806, 0.07592, 0.8921, 0.06766, 0.8921, 0.06766, 0.8915, 0.07592, 0.8915, 0.06766, 0.2289, 0.0594, 0.2289, 0.0594, 0.2285, 0.06766, 0.2285, 0.0429, 0.3969, 0.03462, 0.3969, 0.03462, 0.3965, 0.0429, 0.3965, 0.02636, 0.6798, 0.0181, 0.6798, 0.0181, 0.6793, 0.02636, 0.6793, 0.0181, 0.07559, 0.009846, 0.07559, 0.009846, 0.07522, 0.0181, 0.07522, 0.06766, 0.311, 0.0594, 0.311, 0.0594, 0.3106, 0.06766, 0.3106, 0.0429, 0.4869, 0.03462, 0.4869, 0.03462, 0.4864, 0.0429, 0.4864, 0.02636, 0.7834, 0.0181, 0.7834, 0.0181, 0.7829, 0.02636, 0.7829, 0.0594, 0.07559, 0.05114, 0.07559, 0.05114, 0.07522, 0.0594, 0.07522, 0.0181, 0.1505, 0.009846, 0.1505, 0.009846, 0.1501, 0.0181, 0.1501, 0.06766, 0.3969, 0.0594, 0.3969, 0.0594, 0.3965, 0.06766, 0.3965, 0.0429, 0.5811, 0.03462, 0.5811, 0.03462, 0.5806, 0.0429, 0.5806, 0.02636, 0.8921, 0.0181, 0.8921, 0.0181, 0.8915, 0.02636, 0.8915, 0.0181, 0.2289, 0.009846, 0.2289, 0.009846, 0.2285, 0.0181, 0.2285, 0.06766, 0.4869, 0.0594, 0.4869, 0.0594, 0.4864, 0.06766, 0.4864, 0.0594, 0.1505, 0.05114, 0.1505, 0.05114, 0.1501, 0.0594, 0.1501, 0.0429, 0.6798, 0.03462, 0.6798, 0.03462, 0.6793, 0.0429, 0.6793, 0.03462, 0.07559, 0.02636, 0.07559, 0.02636, 0.07522, 0.03462, 0.07522, 0.0181, 0.311, 0.009846, 0.311, 0.009846, 0.3106, 0.0181, 0.3106, 0.06766, 0.5811, 0.0594, 0.5811, 0.0594, 0.5806, 0.06766, 0.5806, 0.0594, 0.2289, 0.05114, 0.2289, 0.05114, 0.2285, 0.0594, 0.2285, 0.0429, 0.000131, 0.0429, 0.06738, 0.03462, 0.06738, 0.03462, 0.000131, 0.03462, 0.000131, 0.03462, 0.06738, 0.02636, 0.06738, 0.02636, 0.000131, 0.02636, 0.000131, 0.02636, 0.06738, 0.0181, 0.06738, 0.0181, 0.000131, 0.0181, 0.000131, 0.0181, 0.06738, 0.009846, 0.06738, 0.009846, 0.000131, 0.07592, 0.000131, 0.07592, 0.06738, 0.06766, 0.06738, 0.06766, 0.000131, 0.06766, 0.000131, 0.06766, 0.06738, 0.0594, 0.06738, 0.0594, 0.000131, 0.0594, 0.000131, 0.0594, 0.06738, 0.05114, 0.06738, 0.05114, 0.000131, 0.05114, 0.000131, 0.05114, 0.06738, 0.0429, 0.06738, 0.0429, 0.000131, 0.05114, 0.3969, 0.05114, 0.4765, 0.0429, 0.4765, 0.0429, 0.3969, 0.0429, 0.3969, 0.0429, 0.4765, 0.03462, 0.4765, 0.03462, 0.3969, 0.03462, 0.3969, 0.03462, 0.4765, 0.02636, 0.4765, 0.02636, 0.3969, 0.02636, 0.3969, 0.02636, 0.4765, 0.0181, 0.4765, 0.0181, 0.3969, 0.0181, 0.3969, 0.0181, 0.4765, 0.009846, 0.4765, 0.009846, 0.3969, 0.07592, 0.3969, 0.07592, 0.4765, 0.06766, 0.4765, 0.06766, 0.3969, 0.06766, 0.3969, 0.06766, 0.4765, 0.0594, 0.4765, 0.0594, 0.3969, 0.0594, 0.3969, 0.0594, 0.4765, 0.05114, 0.4765, 0.05114, 0.3969])
me_cylinder_002.materials.append(mat_material_002)
me_cylinder_002.use_remesh_preserve_volume = False
me_cylinder_002.use_remesh_preserve_attributes = False
me_cylinder_002.use_mirror_vertex_groups = False
me_cylinder_002.update()

# ---- objects
ob_sun = bpy.data.objects.new('Sun', light_sun)
ob_cylinder = bpy.data.objects.new('Cylinder', me_cylinder_002)

# ---- transforms, parenting, visibility, modifiers, constraints
ob_sun.location = (0.0, -0.8021, 0.0)
ob_sun.rotation_euler = (0.2208, 0.2675, -0.0218)
ob_sun.lineart.crease_threshold = 0.0
ob_cylinder.location = (0.0, 0.0, 0.0)
ob_cylinder.lineart.crease_threshold = 0.0
_m = ob_cylinder.modifiers.new('Solidify', 'SOLIDIFY')
_m.thickness = 0.005
_m.nonmanifold_thickness_mode = 'FIXED'
_m.nonmanifold_merge_threshold = 0.0003

# ---- collection membership
col_collection_1.objects.link(ob_sun)
col_collection_1.objects.link(ob_cylinder)

# ---- scene / render settings (as saved in the file)
scene.frame_start = 1; scene.frame_end = 250; scene.frame_set(1)
scene.render.engine = 'CYCLES'
scene.render.resolution_percentage = 50
scene.render.dither_intensity = 0.0
scene.cycles.use_denoising = False
scene.cycles.samples = 128
scene.cycles.sampling_pattern = 'TABULATED_SOBOL'
scene.cycles.use_adaptive_sampling = False
scene.cycles.use_light_tree = False
scene.cycles.blur_glossy = 0.0
scene.cycles.sample_clamp_indirect = 0.0
scene.cycles.bake_type = 'DIFFUSE'
scene.view_settings.view_transform = 'Standard'
bpy.context.view_layer.update()

# ---- added for rendering (the .blend has no active camera): camera
cam_auto = bpy.data.cameras.new('AutoCamera')
cam_auto.lens = 50.0
cam_auto.sensor_width = 36.0
cam_auto.clip_end = 1000.0
ob_auto_camera = bpy.data.objects.new('AutoCamera', cam_auto)
scene.collection.objects.link(ob_auto_camera)
ob_auto_camera.location = (1.8514, -2.22168, 1.48115)
ob_auto_camera.rotation_euler = (1.09748, -7.21219e-08, 0.694738)
scene.camera = ob_auto_camera
bpy.context.view_layer.update()
